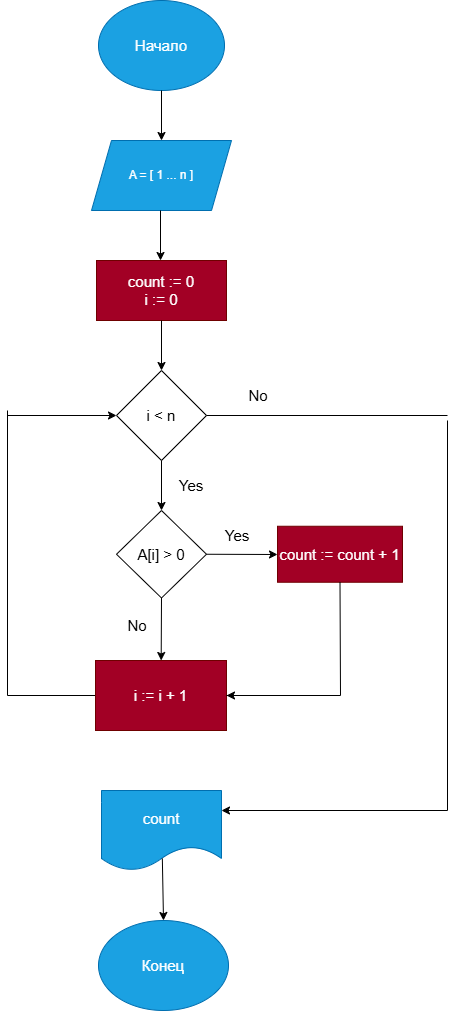

The diagram above was exported from draw.io. Its source (the exported page's mxGraphModel, read from the mxfile embedded in the PNG):
<mxGraphModel dx="1049" dy="1841" grid="1" gridSize="10" guides="1" tooltips="1" connect="1" arrows="1" fold="1" page="1" pageScale="1" pageWidth="827" pageHeight="1169" math="0" shadow="0">
  <root>
    <mxCell id="0" />
    <mxCell id="1" parent="0" />
    <mxCell id="gZ6-Xq59r1vEoCjHVaY9-1" parent="1" style="ellipse;whiteSpace=wrap;html=1;fillColor=#1ba1e2;fontColor=#ffffff;strokeColor=#006EAF;" value="&lt;font style=&quot;font-size: 15px;&quot;&gt;Начало&lt;/font&gt;" vertex="1">
      <mxGeometry height="90" width="126" x="351" y="-1150" as="geometry" />
    </mxCell>
    <mxCell id="gZ6-Xq59r1vEoCjHVaY9-2" edge="1" parent="1" source="gZ6-Xq59r1vEoCjHVaY9-1" style="endArrow=classic;html=1;rounded=0;exitX=0.5;exitY=1;exitDx=0;exitDy=0;" value="">
      <mxGeometry height="50" relative="1" width="50" as="geometry">
        <mxPoint x="389" y="-990" as="sourcePoint" />
        <mxPoint x="414" y="-1010" as="targetPoint" />
      </mxGeometry>
    </mxCell>
    <mxCell id="gZ6-Xq59r1vEoCjHVaY9-3" parent="1" style="shape=parallelogram;perimeter=parallelogramPerimeter;whiteSpace=wrap;html=1;fixedSize=1;fillColor=#1ba1e2;fontColor=#ffffff;strokeColor=#006EAF;" value="A = [ 1 ... n ]" vertex="1">
      <mxGeometry height="70" width="140" x="344" y="-1010" as="geometry" />
    </mxCell>
    <mxCell id="gZ6-Xq59r1vEoCjHVaY9-4" edge="1" parent="1" style="endArrow=classic;html=1;rounded=0;exitX=0.5;exitY=1;exitDx=0;exitDy=0;" value="">
      <mxGeometry height="50" relative="1" width="50" as="geometry">
        <mxPoint x="413" y="-940" as="sourcePoint" />
        <mxPoint x="413" y="-890" as="targetPoint" />
      </mxGeometry>
    </mxCell>
    <mxCell id="3shoz0ilbL7jjllq1SIq-1" parent="1" style="rounded=0;whiteSpace=wrap;html=1;direction=west;fillColor=#a20025;fontColor=#ffffff;strokeColor=#6F0000;" value="&lt;font style=&quot;font-size: 15px;&quot;&gt;count := 0&lt;br&gt;i := 0&lt;/font&gt;" vertex="1">
      <mxGeometry height="60" width="130" x="349" y="-890" as="geometry" />
    </mxCell>
    <mxCell id="3shoz0ilbL7jjllq1SIq-2" edge="1" parent="1" style="endArrow=classic;html=1;rounded=0;exitX=0.5;exitY=1;exitDx=0;exitDy=0;" value="">
      <mxGeometry height="50" relative="1" width="50" as="geometry">
        <mxPoint x="414" y="-830" as="sourcePoint" />
        <mxPoint x="414" y="-780" as="targetPoint" />
      </mxGeometry>
    </mxCell>
    <mxCell id="3shoz0ilbL7jjllq1SIq-3" parent="1" style="rhombus;whiteSpace=wrap;html=1;fillColor=light-dark(#FFFFFF,#FFD966);" value="&lt;font style=&quot;font-size: 15px; color: light-dark(rgb(0, 0, 0), rgb(0, 0, 0));&quot;&gt;i &amp;lt; n&lt;/font&gt;" vertex="1">
      <mxGeometry height="90" width="90" x="369" y="-780" as="geometry" />
    </mxCell>
    <mxCell id="3shoz0ilbL7jjllq1SIq-4" edge="1" parent="1" source="3shoz0ilbL7jjllq1SIq-3" style="endArrow=classic;html=1;rounded=0;exitX=0.5;exitY=1;exitDx=0;exitDy=0;" value="">
      <mxGeometry height="50" relative="1" width="50" as="geometry">
        <mxPoint x="414" y="-660" as="sourcePoint" />
        <mxPoint x="414" y="-640" as="targetPoint" />
      </mxGeometry>
    </mxCell>
    <mxCell id="3shoz0ilbL7jjllq1SIq-5" parent="1" style="rhombus;whiteSpace=wrap;html=1;fillColor=light-dark(#FFFFFF,#FFD966);" value="&lt;font style=&quot;font-size: 15px; color: light-dark(rgb(0, 0, 0), rgb(0, 0, 0));&quot;&gt;A[i] &amp;gt; 0&lt;/font&gt;" vertex="1">
      <mxGeometry height="87.5" width="90" x="369" y="-640" as="geometry" />
    </mxCell>
    <mxCell id="3shoz0ilbL7jjllq1SIq-6" parent="1" style="text;html=1;whiteSpace=wrap;strokeColor=none;fillColor=none;align=center;verticalAlign=middle;rounded=0;" value="&lt;font style=&quot;font-size: 15px;&quot;&gt;Yes&lt;/font&gt;" vertex="1">
      <mxGeometry height="30" width="60" x="414" y="-680" as="geometry" />
    </mxCell>
    <mxCell id="3shoz0ilbL7jjllq1SIq-7" edge="1" parent="1" source="3shoz0ilbL7jjllq1SIq-5" style="endArrow=classic;html=1;rounded=0;exitX=1;exitY=0.5;exitDx=0;exitDy=0;" value="">
      <mxGeometry height="50" relative="1" width="50" as="geometry">
        <mxPoint x="574.5" y="-691.25" as="sourcePoint" />
        <mxPoint x="530" y="-596" as="targetPoint" />
      </mxGeometry>
    </mxCell>
    <mxCell id="3shoz0ilbL7jjllq1SIq-8" parent="1" style="rounded=0;whiteSpace=wrap;html=1;fillColor=#a20025;fontColor=#ffffff;strokeColor=#6F0000;" value="&lt;font style=&quot;font-size: 15px;&quot;&gt;count := count + 1&lt;br&gt;&lt;/font&gt;" vertex="1">
      <mxGeometry height="56" width="125" x="530" y="-624.25" as="geometry" />
    </mxCell>
    <mxCell id="3shoz0ilbL7jjllq1SIq-10" parent="1" style="text;html=1;whiteSpace=wrap;strokeColor=none;fillColor=none;align=center;verticalAlign=middle;rounded=0;" value="&lt;font style=&quot;font-size: 15px;&quot;&gt;No&lt;/font&gt;" vertex="1">
      <mxGeometry height="30" width="60" x="481" y="-770" as="geometry" />
    </mxCell>
    <mxCell id="3shoz0ilbL7jjllq1SIq-11" parent="1" style="shape=document;whiteSpace=wrap;html=1;boundedLbl=1;fillColor=#1ba1e2;fontColor=#ffffff;strokeColor=#006EAF;" value="&lt;font style=&quot;font-size: 15px;&quot;&gt;count&lt;/font&gt;" vertex="1">
      <mxGeometry height="80" width="120" x="354" y="-360" as="geometry" />
    </mxCell>
    <mxCell id="3shoz0ilbL7jjllq1SIq-15" parent="1" style="ellipse;whiteSpace=wrap;html=1;fillColor=#1ba1e2;fontColor=#ffffff;strokeColor=#006EAF;" value="&lt;font style=&quot;font-size: 15px;&quot;&gt;Конец&lt;/font&gt;" vertex="1">
      <mxGeometry height="90" width="130" x="351" y="-230" as="geometry" />
    </mxCell>
    <mxCell id="CiBcaTz0YutJHMMU1kSM-1" parent="1" style="text;html=1;whiteSpace=wrap;strokeColor=none;fillColor=none;align=center;verticalAlign=middle;rounded=0;" value="&lt;font style=&quot;font-size: 15px;&quot;&gt;Yes&lt;/font&gt;" vertex="1">
      <mxGeometry height="30" width="60" x="460" y="-630" as="geometry" />
    </mxCell>
    <mxCell id="CiBcaTz0YutJHMMU1kSM-6" edge="1" parent="1" source="vIp6mLpth4GG2F8EETE9-2" style="endArrow=none;html=1;rounded=0;exitX=0;exitY=0.5;exitDx=0;exitDy=0;curved=0;" value="">
      <mxGeometry height="50" relative="1" width="50" as="geometry">
        <Array as="points">
          <mxPoint x="260" y="-455" />
        </Array>
        <mxPoint x="260" y="-460" as="sourcePoint" />
        <mxPoint x="260" y="-740" as="targetPoint" />
      </mxGeometry>
    </mxCell>
    <mxCell id="CiBcaTz0YutJHMMU1kSM-7" edge="1" parent="1" style="endArrow=classic;html=1;rounded=0;entryX=0;entryY=0.5;entryDx=0;entryDy=0;" target="3shoz0ilbL7jjllq1SIq-3" value="">
      <mxGeometry height="50" relative="1" width="50" as="geometry">
        <mxPoint x="260" y="-735" as="sourcePoint" />
        <mxPoint x="410" y="-800" as="targetPoint" />
      </mxGeometry>
    </mxCell>
    <mxCell id="CiBcaTz0YutJHMMU1kSM-8" edge="1" parent="1" source="3shoz0ilbL7jjllq1SIq-3" style="endArrow=none;html=1;rounded=0;exitX=1;exitY=0.5;exitDx=0;exitDy=0;" value="">
      <mxGeometry height="50" relative="1" width="50" as="geometry">
        <mxPoint x="540" y="-670" as="sourcePoint" />
        <mxPoint x="700" y="-735" as="targetPoint" />
      </mxGeometry>
    </mxCell>
    <mxCell id="CiBcaTz0YutJHMMU1kSM-9" edge="1" parent="1" style="endArrow=none;html=1;rounded=0;" value="">
      <mxGeometry height="50" relative="1" width="50" as="geometry">
        <mxPoint x="700" y="-340" as="sourcePoint" />
        <mxPoint x="700" y="-730" as="targetPoint" />
      </mxGeometry>
    </mxCell>
    <mxCell id="CiBcaTz0YutJHMMU1kSM-10" edge="1" parent="1" style="endArrow=classic;html=1;rounded=0;entryX=1;entryY=0.25;entryDx=0;entryDy=0;" target="3shoz0ilbL7jjllq1SIq-11" value="">
      <mxGeometry height="50" relative="1" width="50" as="geometry">
        <mxPoint x="700" y="-340" as="sourcePoint" />
        <mxPoint x="637.5" y="-450" as="targetPoint" />
      </mxGeometry>
    </mxCell>
    <mxCell id="CiBcaTz0YutJHMMU1kSM-11" edge="1" parent="1" source="3shoz0ilbL7jjllq1SIq-11" style="endArrow=classic;html=1;rounded=0;exitX=0.507;exitY=0.85;exitDx=0;exitDy=0;exitPerimeter=0;entryX=0.5;entryY=0;entryDx=0;entryDy=0;" target="3shoz0ilbL7jjllq1SIq-15" value="">
      <mxGeometry height="50" relative="1" width="50" as="geometry">
        <mxPoint x="390" y="-360" as="sourcePoint" />
        <mxPoint x="415" y="-320" as="targetPoint" />
      </mxGeometry>
    </mxCell>
    <mxCell id="vIp6mLpth4GG2F8EETE9-2" parent="1" style="rounded=0;whiteSpace=wrap;html=1;fillColor=#a20025;fontColor=#ffffff;strokeColor=#6F0000;" value="&lt;font style=&quot;font-size: 15px;&quot;&gt;i := i + 1&lt;/font&gt;" vertex="1">
      <mxGeometry height="70" width="131" x="348" y="-490" as="geometry" />
    </mxCell>
    <mxCell id="vIp6mLpth4GG2F8EETE9-4" edge="1" parent="1" source="3shoz0ilbL7jjllq1SIq-5" style="endArrow=classic;html=1;rounded=0;exitX=0.5;exitY=1;exitDx=0;exitDy=0;" target="vIp6mLpth4GG2F8EETE9-2" value="">
      <mxGeometry height="50" relative="1" width="50" as="geometry">
        <mxPoint x="410" y="-540" as="sourcePoint" />
        <mxPoint x="440" y="-400" as="targetPoint" />
      </mxGeometry>
    </mxCell>
    <mxCell id="vIp6mLpth4GG2F8EETE9-8" edge="1" parent="1" style="endArrow=classic;html=1;rounded=0;entryX=1;entryY=0.5;entryDx=0;entryDy=0;" target="vIp6mLpth4GG2F8EETE9-2" value="">
      <mxGeometry height="50" relative="1" width="50" as="geometry">
        <mxPoint x="590" y="-455" as="sourcePoint" />
        <mxPoint x="580" y="-450" as="targetPoint" />
      </mxGeometry>
    </mxCell>
    <mxCell id="vIp6mLpth4GG2F8EETE9-10" edge="1" parent="1" source="vIp6mLpth4GG2F8EETE9-2" style="endArrow=none;html=1;rounded=0;entryX=0.5;entryY=1;entryDx=0;entryDy=0;exitX=1;exitY=0.5;exitDx=0;exitDy=0;curved=0;" target="3shoz0ilbL7jjllq1SIq-8" value="">
      <mxGeometry height="50" relative="1" width="50" as="geometry">
        <Array as="points">
          <mxPoint x="593" y="-455" />
        </Array>
        <mxPoint x="590" y="-460" as="sourcePoint" />
        <mxPoint x="440" y="-500" as="targetPoint" />
      </mxGeometry>
    </mxCell>
    <mxCell id="vIp6mLpth4GG2F8EETE9-11" parent="1" style="text;html=1;whiteSpace=wrap;strokeColor=none;fillColor=none;align=center;verticalAlign=middle;rounded=0;" value="&lt;font style=&quot;font-size: 15px;&quot;&gt;No&lt;/font&gt;" vertex="1">
      <mxGeometry height="30" width="60" x="360" y="-540" as="geometry" />
    </mxCell>
  </root>
</mxGraphModel>